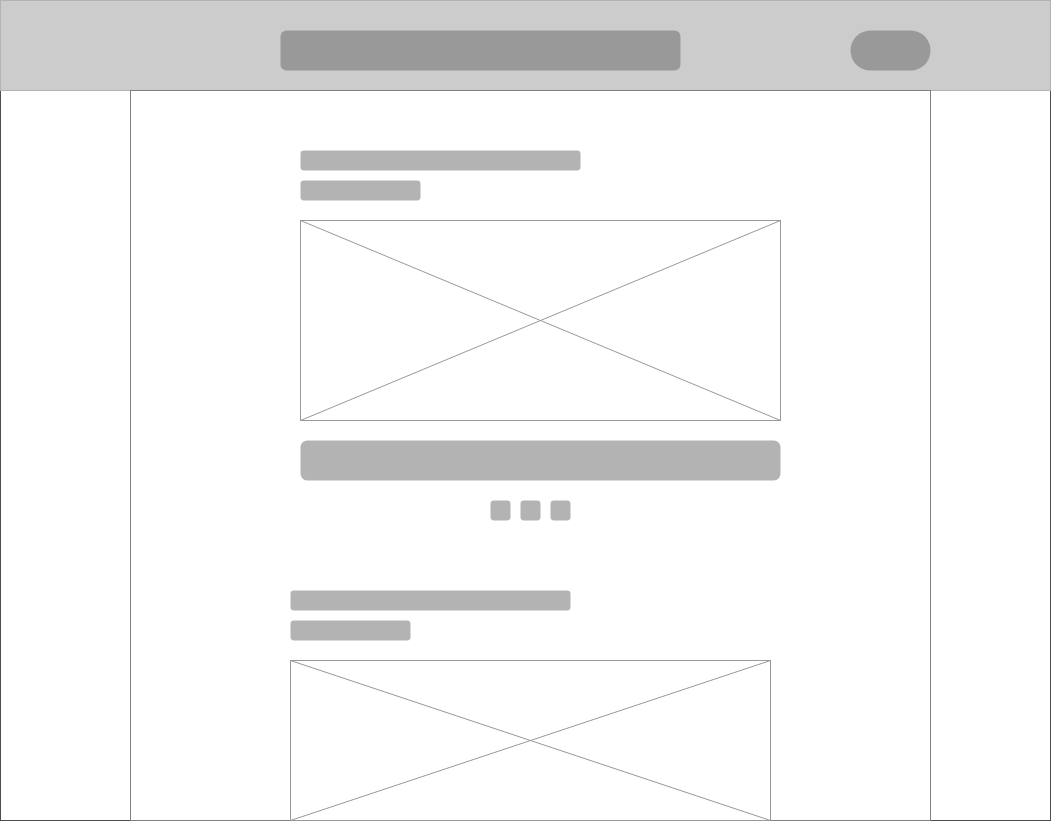

The diagram above was exported from draw.io. Its source (the exported page's mxGraphModel, read from the mxfile embedded in the PNG):
<mxGraphModel dx="1330" dy="1203" grid="1" gridSize="10" guides="1" tooltips="1" connect="1" arrows="1" fold="1" page="1" pageScale="1" pageWidth="850" pageHeight="1100" math="0" shadow="0">
  <root>
    <mxCell id="0" />
    <mxCell id="1" parent="0" />
    <mxCell id="2" value="" style="rounded=0;whiteSpace=wrap;html=1;strokeColor=#4D4D4D;" vertex="1" parent="1">
      <mxGeometry x="1210" y="30" width="1050" height="820" as="geometry" />
    </mxCell>
    <mxCell id="3" value="" style="rounded=0;whiteSpace=wrap;html=1;strokeColor=#B3B3B3;fillColor=#CCCCCC;" vertex="1" parent="1">
      <mxGeometry x="1210" y="30" width="1050" height="90" as="geometry" />
    </mxCell>
    <mxCell id="4" value="" style="rounded=0;whiteSpace=wrap;html=1;strokeColor=#808080;" vertex="1" parent="1">
      <mxGeometry x="1340" y="120" width="800" height="730" as="geometry" />
    </mxCell>
    <mxCell id="5" value="" style="rounded=1;whiteSpace=wrap;html=1;strokeColor=none;fillColor=#999999;" vertex="1" parent="1">
      <mxGeometry x="1490" y="60" width="400" height="40" as="geometry" />
    </mxCell>
    <mxCell id="6" value="" style="rounded=1;whiteSpace=wrap;html=1;strokeColor=none;fillColor=#999999;arcSize=50;" vertex="1" parent="1">
      <mxGeometry x="2060" y="60" width="80" height="40" as="geometry" />
    </mxCell>
    <mxCell id="7" value="" style="rounded=1;whiteSpace=wrap;html=1;strokeColor=none;fillColor=#B3B3B3;arcSize=17;container=0;" vertex="1" parent="1">
      <mxGeometry x="1510" y="470" width="480" height="40" as="geometry" />
    </mxCell>
    <mxCell id="8" value="" style="rounded=1;whiteSpace=wrap;html=1;strokeColor=none;fillColor=#B3B3B3;arcSize=17;container=0;" vertex="1" parent="1">
      <mxGeometry x="1510" y="180" width="280" height="20" as="geometry" />
    </mxCell>
    <mxCell id="9" value="" style="rounded=1;whiteSpace=wrap;html=1;strokeColor=none;fillColor=#B3B3B3;arcSize=17;container=0;" vertex="1" parent="1">
      <mxGeometry x="1510" y="210" width="120" height="20" as="geometry" />
    </mxCell>
    <mxCell id="10" value="" style="rounded=1;whiteSpace=wrap;html=1;strokeColor=none;fillColor=#B3B3B3;arcSize=17;container=0;" vertex="1" parent="1">
      <mxGeometry x="1700" y="530" width="20" height="20" as="geometry" />
    </mxCell>
    <mxCell id="11" value="" style="rounded=1;whiteSpace=wrap;html=1;strokeColor=none;fillColor=#B3B3B3;arcSize=17;container=0;" vertex="1" parent="1">
      <mxGeometry x="1730" y="530" width="20" height="20" as="geometry" />
    </mxCell>
    <mxCell id="12" value="" style="rounded=1;whiteSpace=wrap;html=1;strokeColor=none;fillColor=#B3B3B3;arcSize=17;container=0;" vertex="1" parent="1">
      <mxGeometry x="1760" y="530" width="20" height="20" as="geometry" />
    </mxCell>
    <mxCell id="13" value="" style="verticalLabelPosition=bottom;shadow=0;dashed=0;align=center;html=1;verticalAlign=top;strokeWidth=1;shape=mxgraph.mockup.graphics.simpleIcon;strokeColor=#999999;fillColor=#ffffff;rounded=0;labelBackgroundColor=none;fontFamily=Verdana;fontSize=12;fontColor=#000000;" vertex="1" parent="1">
      <mxGeometry x="1510" y="250" width="480" height="200" as="geometry" />
    </mxCell>
    <mxCell id="14" value="" style="rounded=1;whiteSpace=wrap;html=1;strokeColor=none;fillColor=#B3B3B3;arcSize=17;container=0;" vertex="1" parent="1">
      <mxGeometry x="1500" y="620" width="280" height="20" as="geometry" />
    </mxCell>
    <mxCell id="15" value="" style="rounded=1;whiteSpace=wrap;html=1;strokeColor=none;fillColor=#B3B3B3;arcSize=17;container=0;" vertex="1" parent="1">
      <mxGeometry x="1500" y="650" width="120" height="20" as="geometry" />
    </mxCell>
    <mxCell id="16" value="" style="verticalLabelPosition=bottom;shadow=0;dashed=0;align=center;html=1;verticalAlign=top;strokeWidth=1;shape=mxgraph.mockup.graphics.simpleIcon;strokeColor=#999999;fillColor=#ffffff;rounded=0;labelBackgroundColor=none;fontFamily=Verdana;fontSize=12;fontColor=#000000;" vertex="1" parent="1">
      <mxGeometry x="1500" y="690" width="480" height="160" as="geometry" />
    </mxCell>
  </root>
</mxGraphModel>